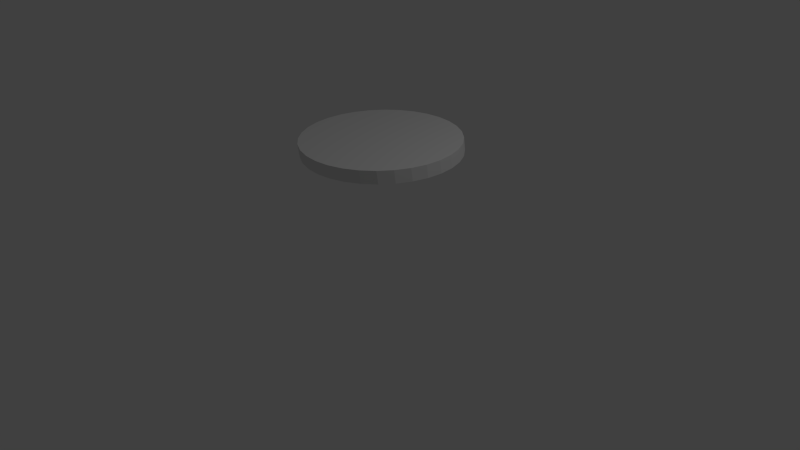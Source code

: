 # Source: disk.blend  (saved by Blender 2.73.0; exported with 4.5.12 LTS)
import bpy
from mathutils import Matrix  # noqa: F401  (used for matrix-valued properties, if any)

bpy.ops.wm.read_factory_settings(use_empty=True)
scene = bpy.context.scene
scene.name = 'Scene'

# ---- collections
col_collection_1 = bpy.data.collections.new('Collection 1'); scene.collection.children.link(col_collection_1)

# ---- world
world_world = bpy.data.worlds.new('World'); scene.world = world_world
world_world.color = (0.05088, 0.05088, 0.05088)
world_world.use_sun_shadow = False
world_world.sun_shadow_jitter_overblur = 0.0
world_world.cycles.sampling_method = 'MANUAL'
world_world.cycles.sample_map_resolution = 256

# ---- cameras
cam_camera = bpy.data.cameras.new('Camera')
cam_camera.clip_end = 100.0
cam_camera.lens = 35.0
cam_camera.sensor_width = 32.0
cam_camera.sensor_height = 18.0
cam_camera.ortho_scale = 7.314
cam_camera.dof.focus_distance = 0.0
cam_camera.dof.aperture_fstop = 128.0

# ---- lights
light_lamp = bpy.data.lights.new('Lamp', 'POINT')
light_lamp.transmission_factor = 0.0
light_lamp.cutoff_distance = 30.0
light_lamp.energy = 100.0
light_lamp.shadow_buffer_clip_start = 1.001
light_lamp.shadow_soft_size = 0.1
light_lamp.shadow_maximum_resolution = 0.006
light_lamp.use_absolute_resolution = True
light_lamp.cycles.use_multiple_importance_sampling = False

# ---- meshes
me_cylinder = bpy.data.meshes.new('Cylinder')
me_cylinder.from_pydata([(-0.003016, 1.021, 0.8257), (-1.472e-09, 0.9971, 0.9971), (0.1915, 1.002, 0.8257), (0.1945, 0.978, 0.9971), (0.3786, 0.9451, 0.8257), (0.3816, 0.9212, 0.9971), (0.551, 0.8529, 0.8257), (0.554, 0.8291, 0.9971), (0.7021, 0.7289, 0.8257), (0.7051, 0.7051, 0.9971), (0.8261, 0.5778, 0.8257), (0.8291, 0.554, 0.9971), (0.9182, 0.4054, 0.8257), (0.9212, 0.3816, 0.9971), (0.9749, 0.2184, 0.8257), (0.978, 0.1945, 0.9971), (0.9941, 0.02383, 0.8257), (0.9971, 7.916e-08, 0.9971), (0.9749, -0.1707, 0.8257), (0.978, -0.1945, 0.9971), (0.9182, -0.3578, 0.8257), (0.9212, -0.3816, 0.9971), (0.8261, -0.5301, 0.8257), (0.8291, -0.554, 0.9971), (0.7021, -0.6812, 0.8257), (0.7051, -0.7051, 0.9971), (0.551, -0.8052, 0.8257), (0.554, -0.8291, 0.9971), (0.3786, -0.8974, 0.8257), (0.3816, -0.9212, 0.9971), (0.1915, -0.9541, 0.8257), (0.1945, -0.978, 0.9971), (-0.003017, -0.9733, 0.8257), (-3.264e-07, -0.9971, 0.9971), (-0.1975, -0.9541, 0.8257), (-0.1945, -0.978, 0.9971), (-0.3846, -0.8974, 0.8257), (-0.3816, -0.9212, 0.9971), (-0.557, -0.8052, 0.8257), (-0.554, -0.8291, 0.9971), (-0.7081, -0.6812, 0.8257), (-0.7051, -0.7051, 0.9971), (-0.8321, -0.5301, 0.8257), (-0.8291, -0.554, 0.9971), (-0.9242, -0.3578, 0.8257), (-0.9212, -0.3816, 0.9971), (-0.981, -0.1707, 0.8257), (-0.978, -0.1945, 0.9971), (-1.0, 0.02383, 0.8257), (-0.9971, 9.667e-07, 0.9971), (-0.981, 0.2184, 0.8257), (-0.978, 0.1945, 0.9971), (-0.9242, 0.4054, 0.8257), (-0.9212, 0.3816, 0.9971), (-0.8321, 0.5778, 0.8257), (-0.8291, 0.554, 0.9971), (-0.7081, 0.7289, 0.8257), (-0.7051, 0.7051, 0.9971), (-0.557, 0.8529, 0.8257), (-0.554, 0.8291, 0.9971), (-0.3846, 0.9451, 0.8257), (-0.3816, 0.9212, 0.9971), (-0.1975, 1.002, 0.8257), (-0.1945, 0.978, 0.9971)], [], [(0, 1, 3, 2), (2, 3, 5, 4), (4, 5, 7, 6), (6, 7, 9, 8), (8, 9, 11, 10), (10, 11, 13, 12), (12, 13, 15, 14), (14, 15, 17, 16), (16, 17, 19, 18), (18, 19, 21, 20), (20, 21, 23, 22), (22, 23, 25, 24), (24, 25, 27, 26), (26, 27, 29, 28), (28, 29, 31, 30), (30, 31, 33, 32), (32, 33, 35, 34), (34, 35, 37, 36), (36, 37, 39, 38), (38, 39, 41, 40), (40, 41, 43, 42), (42, 43, 45, 44), (44, 45, 47, 46), (46, 47, 49, 48), (48, 49, 51, 50), (50, 51, 53, 52), (52, 53, 55, 54), (54, 55, 57, 56), (56, 57, 59, 58), (58, 59, 61, 60), (3, 1, 63, 61, 59, 57, 55, 53, 51, 49, 47, 45, 43, 41, 39, 37, 35, 33, 31, 29, 27, 25, 23, 21, 19, 17, 15, 13, 11, 9, 7, 5), (62, 63, 1, 0), (60, 61, 63, 62), (0, 2, 4, 6, 8, 10, 12, 14, 16, 18, 20, 22, 24, 26, 28, 30, 32, 34, 36, 38, 40, 42, 44, 46, 48, 50, 52, 54, 56, 58, 60, 62)])
me_cylinder.use_remesh_preserve_volume = False
me_cylinder.use_remesh_preserve_attributes = False
me_cylinder.use_mirror_vertex_groups = False
me_cylinder.update()

# ---- objects
ob_cylinder = bpy.data.objects.new('Cylinder', me_cylinder)
ob_lamp = bpy.data.objects.new('Lamp', light_lamp)
ob_camera = bpy.data.objects.new('Camera', cam_camera)

# ---- transforms, parenting, visibility, modifiers, constraints
ob_cylinder.location = (0.1225, 0.06744, 0.6139)
ob_cylinder.rotation_euler = (0.01307, 0.001655, 0.0001218)
ob_cylinder.lineart.crease_threshold = 0.0
ob_lamp.location = (4.076, 1.005, 5.904)
ob_lamp.rotation_euler = (0.6503, 0.05522, 1.866)
ob_lamp.lock_rotations_4d = False
ob_lamp.empty_display_type = 'ARROWS'
ob_lamp.color = (0.0, 0.0, 0.0, 0.0)
ob_lamp.lineart.crease_threshold = 0.0
ob_camera.location = (7.481, -6.508, 5.344)
ob_camera.rotation_euler = (1.109, 0.01082, 0.8149)
ob_camera.lock_rotations_4d = False
ob_camera.empty_display_type = 'ARROWS'
ob_camera.color = (0.0, 0.0, 0.0, 0.0)
ob_camera.display_type = 'WIRE'
ob_camera.lineart.crease_threshold = 0.0

# ---- collection membership
col_collection_1.objects.link(ob_cylinder)
col_collection_1.objects.link(ob_lamp)
col_collection_1.objects.link(ob_camera)

# ---- scene / render settings (as saved in the file)
scene.camera = ob_camera
scene.frame_start = 1; scene.frame_end = 250; scene.frame_set(1)
scene.render.engine = 'BLENDER_EEVEE_NEXT'
scene.render.resolution_percentage = 50
scene.render.dither_intensity = 0.0
scene.cycles.use_denoising = False
scene.cycles.samples = 10
scene.cycles.sampling_pattern = 'TABULATED_SOBOL'
scene.cycles.light_sampling_threshold = 0.0
scene.cycles.use_adaptive_sampling = False
scene.cycles.use_light_tree = False
scene.cycles.blur_glossy = 0.0
scene.cycles.pixel_filter_type = 'GAUSSIAN'
scene.cycles.sample_clamp_indirect = 0.0
scene.view_settings.view_transform = 'Standard'
bpy.context.view_layer.update()
